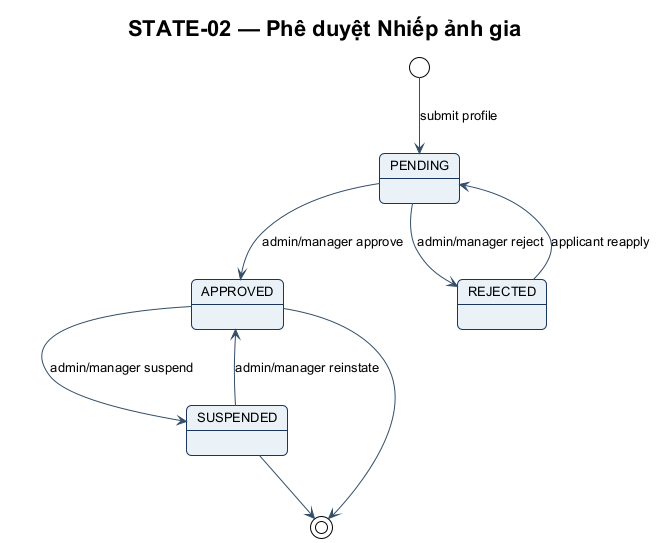

The diagram above was rendered by PlantUML. Its source (embedded in the PNG):
@startuml STATE-02
!include ../theme.puml
title STATE-02 — Phê duyệt Nhiếp ảnh gia
[*] --> PENDING : submit profile
PENDING --> APPROVED : admin/manager approve
PENDING --> REJECTED : admin/manager reject
REJECTED --> PENDING : applicant reapply
APPROVED --> SUSPENDED : admin/manager suspend
SUSPENDED --> APPROVED : admin/manager reinstate
APPROVED --> [*]
SUSPENDED --> [*]
@enduml